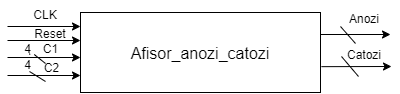

The diagram above was exported from draw.io. Its source (the exported page's mxGraphModel, read from the mxfile embedded in the PNG):
<mxGraphModel dx="1153" dy="642" grid="0" gridSize="10" guides="1" tooltips="1" connect="1" arrows="1" fold="1" page="1" pageScale="1" pageWidth="827" pageHeight="1169" background="#ffffff" math="0" shadow="0">
  <root>
    <mxCell id="0" />
    <mxCell id="1" parent="0" />
    <mxCell id="-fSlUvUVZeuG0hGnpvkm-1" value="&lt;font style=&quot;font-size: 16px;&quot; color=&quot;#000000&quot;&gt;Afisor_anozi_catozi&lt;/font&gt;" style="rounded=0;whiteSpace=wrap;html=1;fillColor=none;strokeColor=#000000;fontSize=22;" vertex="1" parent="1">
      <mxGeometry x="240" y="160" width="240" height="80" as="geometry" />
    </mxCell>
    <mxCell id="-fSlUvUVZeuG0hGnpvkm-2" value="" style="endArrow=classic;html=1;rounded=0;strokeColor=#000000;" edge="1" parent="1">
      <mxGeometry width="50" height="50" relative="1" as="geometry">
        <mxPoint x="167" y="223" as="sourcePoint" />
        <mxPoint x="240" y="223" as="targetPoint" />
      </mxGeometry>
    </mxCell>
    <mxCell id="-fSlUvUVZeuG0hGnpvkm-4" value="" style="endArrow=classic;html=1;rounded=0;strokeColor=#000000;" edge="1" parent="1">
      <mxGeometry width="50" height="50" relative="1" as="geometry">
        <mxPoint x="480" y="182" as="sourcePoint" />
        <mxPoint x="550" y="182" as="targetPoint" />
      </mxGeometry>
    </mxCell>
    <mxCell id="-fSlUvUVZeuG0hGnpvkm-5" value="" style="endArrow=none;html=1;rounded=0;fontColor=#000000;strokeColor=#000000;" edge="1" parent="1">
      <mxGeometry width="50" height="50" relative="1" as="geometry">
        <mxPoint x="205" y="229" as="sourcePoint" />
        <mxPoint x="189" y="219" as="targetPoint" />
      </mxGeometry>
    </mxCell>
    <mxCell id="-fSlUvUVZeuG0hGnpvkm-6" value="" style="endArrow=classic;html=1;rounded=0;strokeColor=#000000;exitX=1.004;exitY=0.677;exitDx=0;exitDy=0;exitPerimeter=0;" edge="1" parent="1" source="-fSlUvUVZeuG0hGnpvkm-1">
      <mxGeometry width="50" height="50" relative="1" as="geometry">
        <mxPoint x="449" y="346" as="sourcePoint" />
        <mxPoint x="551" y="214" as="targetPoint" />
      </mxGeometry>
    </mxCell>
    <mxCell id="-fSlUvUVZeuG0hGnpvkm-7" value="" style="endArrow=none;html=1;rounded=0;strokeColor=#000000;" edge="1" parent="1">
      <mxGeometry width="50" height="50" relative="1" as="geometry">
        <mxPoint x="515" y="191" as="sourcePoint" />
        <mxPoint x="500" y="174" as="targetPoint" />
      </mxGeometry>
    </mxCell>
    <mxCell id="-fSlUvUVZeuG0hGnpvkm-8" value="" style="endArrow=none;html=1;rounded=0;strokeColor=#000000;" edge="1" parent="1">
      <mxGeometry width="50" height="50" relative="1" as="geometry">
        <mxPoint x="518" y="224" as="sourcePoint" />
        <mxPoint x="501" y="204" as="targetPoint" />
      </mxGeometry>
    </mxCell>
    <mxCell id="-fSlUvUVZeuG0hGnpvkm-9" value="" style="endArrow=classic;html=1;rounded=0;strokeColor=#000000;" edge="1" parent="1">
      <mxGeometry width="50" height="50" relative="1" as="geometry">
        <mxPoint x="167" y="205" as="sourcePoint" />
        <mxPoint x="240" y="205" as="targetPoint" />
      </mxGeometry>
    </mxCell>
    <mxCell id="-fSlUvUVZeuG0hGnpvkm-10" value="" style="endArrow=none;html=1;rounded=0;fontColor=#000000;strokeColor=#000000;" edge="1" parent="1" source="-fSlUvUVZeuG0hGnpvkm-20">
      <mxGeometry width="50" height="50" relative="1" as="geometry">
        <mxPoint x="205" y="211" as="sourcePoint" />
        <mxPoint x="189" y="201" as="targetPoint" />
      </mxGeometry>
    </mxCell>
    <mxCell id="-fSlUvUVZeuG0hGnpvkm-11" value="" style="endArrow=classic;html=1;rounded=0;strokeColor=#000000;" edge="1" parent="1">
      <mxGeometry width="50" height="50" relative="1" as="geometry">
        <mxPoint x="167" y="188" as="sourcePoint" />
        <mxPoint x="240" y="188" as="targetPoint" />
      </mxGeometry>
    </mxCell>
    <mxCell id="-fSlUvUVZeuG0hGnpvkm-12" value="" style="endArrow=classic;html=1;rounded=0;strokeColor=#000000;" edge="1" parent="1">
      <mxGeometry width="50" height="50" relative="1" as="geometry">
        <mxPoint x="167" y="174" as="sourcePoint" />
        <mxPoint x="240" y="174" as="targetPoint" />
      </mxGeometry>
    </mxCell>
    <mxCell id="-fSlUvUVZeuG0hGnpvkm-14" value="&lt;font color=&quot;#000000&quot;&gt;Anozi&lt;br&gt;&lt;/font&gt;" style="text;html=1;strokeColor=none;fillColor=none;align=center;verticalAlign=middle;whiteSpace=wrap;rounded=0;" vertex="1" parent="1">
      <mxGeometry x="494" y="152" width="60" height="30" as="geometry" />
    </mxCell>
    <mxCell id="-fSlUvUVZeuG0hGnpvkm-15" value="&lt;font color=&quot;#000000&quot;&gt;Catozi&lt;br&gt;&lt;/font&gt;" style="text;html=1;strokeColor=none;fillColor=none;align=center;verticalAlign=middle;whiteSpace=wrap;rounded=0;" vertex="1" parent="1">
      <mxGeometry x="494" y="188" width="60" height="30" as="geometry" />
    </mxCell>
    <mxCell id="-fSlUvUVZeuG0hGnpvkm-16" value="&lt;font color=&quot;#000000&quot;&gt;CLK&lt;br&gt;&lt;/font&gt;" style="text;html=1;strokeColor=none;fillColor=none;align=center;verticalAlign=middle;whiteSpace=wrap;rounded=0;" vertex="1" parent="1">
      <mxGeometry x="175" y="148" width="60" height="30" as="geometry" />
    </mxCell>
    <mxCell id="-fSlUvUVZeuG0hGnpvkm-17" value="&lt;font color=&quot;#000000&quot;&gt;Reset&lt;br&gt;&lt;/font&gt;" style="text;html=1;strokeColor=none;fillColor=none;align=center;verticalAlign=middle;whiteSpace=wrap;rounded=0;" vertex="1" parent="1">
      <mxGeometry x="180" y="167" width="60" height="30" as="geometry" />
    </mxCell>
    <mxCell id="-fSlUvUVZeuG0hGnpvkm-18" value="&lt;font color=&quot;#000000&quot;&gt;C1&lt;br&gt;&lt;/font&gt;" style="text;html=1;strokeColor=none;fillColor=none;align=center;verticalAlign=middle;whiteSpace=wrap;rounded=0;" vertex="1" parent="1">
      <mxGeometry x="191.5" y="188" width="37" height="18" as="geometry" />
    </mxCell>
    <mxCell id="-fSlUvUVZeuG0hGnpvkm-19" value="&lt;font color=&quot;#000000&quot;&gt;C2&lt;br&gt;&lt;/font&gt;" style="text;html=1;strokeColor=none;fillColor=none;align=center;verticalAlign=middle;whiteSpace=wrap;rounded=0;" vertex="1" parent="1">
      <mxGeometry x="191.5" y="208" width="39" height="16" as="geometry" />
    </mxCell>
    <mxCell id="-fSlUvUVZeuG0hGnpvkm-21" value="" style="endArrow=none;html=1;rounded=0;fontColor=#000000;strokeColor=#000000;" edge="1" parent="1" target="-fSlUvUVZeuG0hGnpvkm-20">
      <mxGeometry width="50" height="50" relative="1" as="geometry">
        <mxPoint x="205" y="211" as="sourcePoint" />
        <mxPoint x="189" y="201" as="targetPoint" />
      </mxGeometry>
    </mxCell>
    <mxCell id="-fSlUvUVZeuG0hGnpvkm-20" value="&lt;font color=&quot;#000000&quot;&gt;4&lt;br&gt;&lt;/font&gt;" style="text;html=1;strokeColor=none;fillColor=none;align=center;verticalAlign=middle;whiteSpace=wrap;rounded=0;" vertex="1" parent="1">
      <mxGeometry x="175" y="192" width="25" height="10" as="geometry" />
    </mxCell>
    <mxCell id="-fSlUvUVZeuG0hGnpvkm-22" value="&lt;font color=&quot;#000000&quot;&gt;4&lt;br&gt;&lt;/font&gt;" style="text;html=1;strokeColor=none;fillColor=none;align=center;verticalAlign=middle;whiteSpace=wrap;rounded=0;" vertex="1" parent="1">
      <mxGeometry x="175" y="208" width="25" height="10" as="geometry" />
    </mxCell>
  </root>
</mxGraphModel>